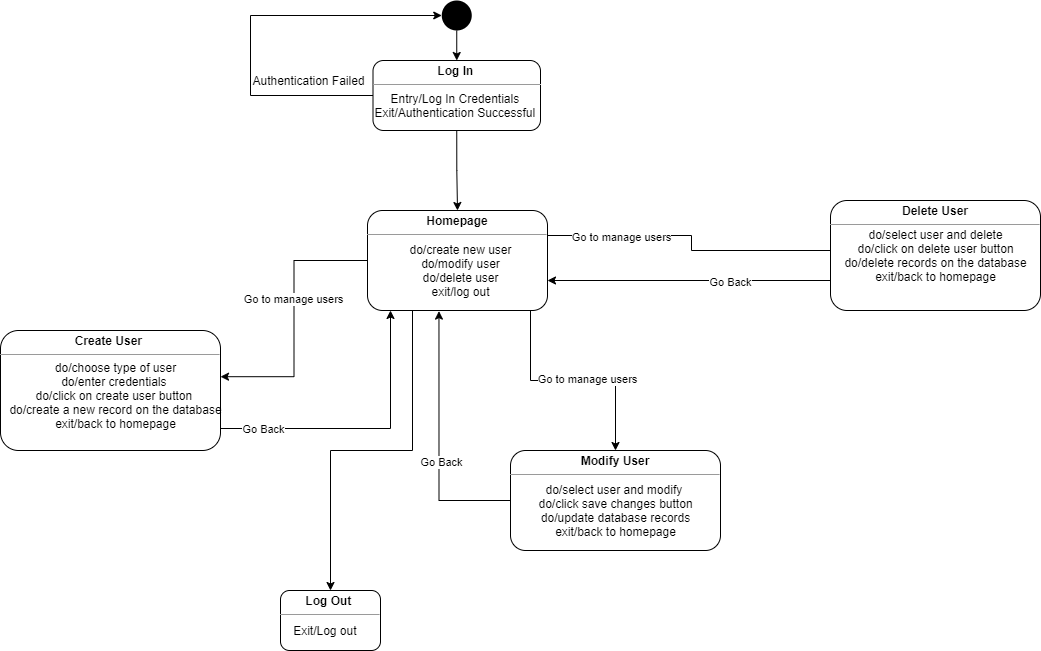

The diagram above was exported from draw.io. Its source (the exported page's mxGraphModel, read from the mxfile embedded in the PNG):
<mxGraphModel dx="1038" dy="579" grid="1" gridSize="10" guides="1" tooltips="1" connect="1" arrows="1" fold="1" page="1" pageScale="1" pageWidth="1654" pageHeight="2336" math="0" shadow="0">
  <root>
    <mxCell id="0" />
    <mxCell id="1" parent="0" />
    <mxCell id="0Qyv19yuL-wj4fvVO00Z-8" style="edgeStyle=orthogonalEdgeStyle;rounded=0;orthogonalLoop=1;jettySize=auto;html=1;exitX=0.5;exitY=1;exitDx=0;exitDy=0;entryX=0.5;entryY=0;entryDx=0;entryDy=0;" edge="1" parent="1" source="0Qyv19yuL-wj4fvVO00Z-1" target="0Qyv19yuL-wj4fvVO00Z-3">
      <mxGeometry relative="1" as="geometry" />
    </mxCell>
    <mxCell id="0Qyv19yuL-wj4fvVO00Z-1" value="" style="ellipse;fillColor=#000000;strokeColor=none;" vertex="1" parent="1">
      <mxGeometry x="591.25" y="50" width="30" height="30" as="geometry" />
    </mxCell>
    <mxCell id="0Qyv19yuL-wj4fvVO00Z-10" style="edgeStyle=orthogonalEdgeStyle;rounded=0;orthogonalLoop=1;jettySize=auto;html=1;exitX=0;exitY=0.5;exitDx=0;exitDy=0;entryX=0;entryY=0.5;entryDx=0;entryDy=0;" edge="1" parent="1" source="0Qyv19yuL-wj4fvVO00Z-3" target="0Qyv19yuL-wj4fvVO00Z-1">
      <mxGeometry relative="1" as="geometry">
        <Array as="points">
          <mxPoint x="400" y="145" />
          <mxPoint x="400" y="65" />
        </Array>
      </mxGeometry>
    </mxCell>
    <mxCell id="0Qyv19yuL-wj4fvVO00Z-16" style="edgeStyle=orthogonalEdgeStyle;rounded=0;orthogonalLoop=1;jettySize=auto;html=1;exitX=0.5;exitY=1;exitDx=0;exitDy=0;" edge="1" parent="1" source="0Qyv19yuL-wj4fvVO00Z-3" target="0Qyv19yuL-wj4fvVO00Z-14">
      <mxGeometry relative="1" as="geometry" />
    </mxCell>
    <mxCell id="0Qyv19yuL-wj4fvVO00Z-3" value="&lt;p style=&quot;margin: 0px ; margin-top: 4px ; text-align: center&quot;&gt;&lt;b&gt;Log In&amp;nbsp;&lt;/b&gt;&lt;/p&gt;&lt;hr size=&quot;1&quot;&gt;&lt;div style=&quot;height: 2px&quot;&gt;&amp;nbsp; &amp;nbsp; &amp;nbsp;&amp;nbsp;&lt;/div&gt;" style="verticalAlign=top;align=left;overflow=fill;fontSize=12;fontFamily=Helvetica;html=1;rounded=1;" vertex="1" parent="1">
      <mxGeometry x="522.5" y="110" width="167.5" height="70" as="geometry" />
    </mxCell>
    <mxCell id="0Qyv19yuL-wj4fvVO00Z-5" value="Entry/Log In Credentials&amp;nbsp;&lt;br&gt;Exit/Authentication Successful&amp;nbsp;" style="text;html=1;align=center;verticalAlign=middle;resizable=0;points=[];autosize=1;strokeColor=none;" vertex="1" parent="1">
      <mxGeometry x="516.25" y="140" width="180" height="30" as="geometry" />
    </mxCell>
    <mxCell id="0Qyv19yuL-wj4fvVO00Z-11" value="Authentication Failed" style="text;html=1;align=center;verticalAlign=middle;resizable=0;points=[];autosize=1;strokeColor=none;" vertex="1" parent="1">
      <mxGeometry x="392.5" y="120" width="130" height="20" as="geometry" />
    </mxCell>
    <mxCell id="0Qyv19yuL-wj4fvVO00Z-33" style="edgeStyle=orthogonalEdgeStyle;rounded=0;orthogonalLoop=1;jettySize=auto;html=1;exitX=0;exitY=0.5;exitDx=0;exitDy=0;entryX=1;entryY=0.385;entryDx=0;entryDy=0;entryPerimeter=0;" edge="1" parent="1" source="0Qyv19yuL-wj4fvVO00Z-14" target="0Qyv19yuL-wj4fvVO00Z-19">
      <mxGeometry relative="1" as="geometry" />
    </mxCell>
    <mxCell id="0Qyv19yuL-wj4fvVO00Z-34" value="Go to manage users" style="edgeLabel;html=1;align=center;verticalAlign=middle;resizable=0;points=[];" vertex="1" connectable="0" parent="0Qyv19yuL-wj4fvVO00Z-33">
      <mxGeometry x="-0.1486" y="-1" relative="1" as="geometry">
        <mxPoint as="offset" />
      </mxGeometry>
    </mxCell>
    <mxCell id="0Qyv19yuL-wj4fvVO00Z-42" style="edgeStyle=orthogonalEdgeStyle;rounded=0;orthogonalLoop=1;jettySize=auto;html=1;exitX=1;exitY=0.25;exitDx=0;exitDy=0;entryX=0.009;entryY=0.213;entryDx=0;entryDy=0;entryPerimeter=0;" edge="1" parent="1" source="0Qyv19yuL-wj4fvVO00Z-14" target="0Qyv19yuL-wj4fvVO00Z-32">
      <mxGeometry relative="1" as="geometry">
        <Array as="points">
          <mxPoint x="841" y="285" />
          <mxPoint x="841" y="300" />
          <mxPoint x="987" y="300" />
        </Array>
      </mxGeometry>
    </mxCell>
    <mxCell id="0Qyv19yuL-wj4fvVO00Z-43" value="Go to manage users" style="edgeLabel;html=1;align=center;verticalAlign=middle;resizable=0;points=[];" vertex="1" connectable="0" parent="0Qyv19yuL-wj4fvVO00Z-42">
      <mxGeometry x="-0.6656" y="-1" relative="1" as="geometry">
        <mxPoint x="20" as="offset" />
      </mxGeometry>
    </mxCell>
    <mxCell id="0Qyv19yuL-wj4fvVO00Z-44" style="edgeStyle=orthogonalEdgeStyle;rounded=0;orthogonalLoop=1;jettySize=auto;html=1;exitX=0.5;exitY=1;exitDx=0;exitDy=0;entryX=0.5;entryY=0;entryDx=0;entryDy=0;" edge="1" parent="1" source="0Qyv19yuL-wj4fvVO00Z-14" target="0Qyv19yuL-wj4fvVO00Z-29">
      <mxGeometry relative="1" as="geometry">
        <Array as="points">
          <mxPoint x="680" y="360" />
          <mxPoint x="680" y="430" />
          <mxPoint x="765" y="430" />
        </Array>
      </mxGeometry>
    </mxCell>
    <mxCell id="0Qyv19yuL-wj4fvVO00Z-47" value="Go to manage users" style="edgeLabel;html=1;align=center;verticalAlign=middle;resizable=0;points=[];" vertex="1" connectable="0" parent="0Qyv19yuL-wj4fvVO00Z-44">
      <mxGeometry x="0.3356" y="2" relative="1" as="geometry">
        <mxPoint as="offset" />
      </mxGeometry>
    </mxCell>
    <mxCell id="0Qyv19yuL-wj4fvVO00Z-51" style="edgeStyle=orthogonalEdgeStyle;rounded=0;orthogonalLoop=1;jettySize=auto;html=1;exitX=0.25;exitY=1;exitDx=0;exitDy=0;entryX=0.5;entryY=0;entryDx=0;entryDy=0;" edge="1" parent="1" source="0Qyv19yuL-wj4fvVO00Z-14" target="0Qyv19yuL-wj4fvVO00Z-48">
      <mxGeometry relative="1" as="geometry" />
    </mxCell>
    <mxCell id="0Qyv19yuL-wj4fvVO00Z-14" value="&lt;p style=&quot;margin: 0px ; margin-top: 4px ; text-align: center&quot;&gt;&lt;b&gt;Homepage&lt;/b&gt;&lt;/p&gt;&lt;hr size=&quot;1&quot;&gt;&lt;div style=&quot;height: 2px&quot;&gt;&lt;/div&gt;" style="verticalAlign=top;align=left;overflow=fill;fontSize=12;fontFamily=Helvetica;html=1;rounded=1;" vertex="1" parent="1">
      <mxGeometry x="517" y="260" width="180" height="100" as="geometry" />
    </mxCell>
    <mxCell id="0Qyv19yuL-wj4fvVO00Z-17" value="do/create new user&lt;br&gt;do/modify user&lt;br&gt;do/delete user&lt;br&gt;exit/log out" style="text;html=1;align=center;verticalAlign=middle;resizable=0;points=[];autosize=1;strokeColor=none;" vertex="1" parent="1">
      <mxGeometry x="550" y="290" width="120" height="60" as="geometry" />
    </mxCell>
    <mxCell id="0Qyv19yuL-wj4fvVO00Z-35" style="edgeStyle=orthogonalEdgeStyle;rounded=0;orthogonalLoop=1;jettySize=auto;html=1;exitX=1;exitY=0.75;exitDx=0;exitDy=0;" edge="1" parent="1" source="0Qyv19yuL-wj4fvVO00Z-19" target="0Qyv19yuL-wj4fvVO00Z-14">
      <mxGeometry relative="1" as="geometry">
        <Array as="points">
          <mxPoint x="540" y="478" />
        </Array>
      </mxGeometry>
    </mxCell>
    <mxCell id="0Qyv19yuL-wj4fvVO00Z-36" value="Go Back" style="edgeLabel;html=1;align=center;verticalAlign=middle;resizable=0;points=[];" vertex="1" connectable="0" parent="0Qyv19yuL-wj4fvVO00Z-35">
      <mxGeometry x="-0.6619" relative="1" as="geometry">
        <mxPoint as="offset" />
      </mxGeometry>
    </mxCell>
    <mxCell id="0Qyv19yuL-wj4fvVO00Z-19" value="&lt;p style=&quot;margin: 0px ; margin-top: 4px ; text-align: center&quot;&gt;&lt;b&gt;Create User&amp;nbsp;&lt;/b&gt;&lt;/p&gt;&lt;hr size=&quot;1&quot;&gt;&lt;div style=&quot;height: 2px&quot;&gt;&lt;/div&gt;" style="verticalAlign=top;align=left;overflow=fill;fontSize=12;fontFamily=Helvetica;html=1;rounded=1;" vertex="1" parent="1">
      <mxGeometry x="150" y="380" width="220" height="120" as="geometry" />
    </mxCell>
    <mxCell id="0Qyv19yuL-wj4fvVO00Z-28" value="do/choose type of user&lt;br&gt;do/enter credentials&amp;nbsp;&lt;br&gt;do/click on create user button&amp;nbsp;&lt;br&gt;do/create a new record on the database&lt;br&gt;exit/back to homepage" style="text;html=1;align=center;verticalAlign=middle;resizable=0;points=[];autosize=1;strokeColor=none;" vertex="1" parent="1">
      <mxGeometry x="150" y="410" width="230" height="70" as="geometry" />
    </mxCell>
    <mxCell id="0Qyv19yuL-wj4fvVO00Z-45" style="edgeStyle=orthogonalEdgeStyle;rounded=0;orthogonalLoop=1;jettySize=auto;html=1;exitX=0;exitY=0.5;exitDx=0;exitDy=0;entryX=0.397;entryY=1.006;entryDx=0;entryDy=0;entryPerimeter=0;" edge="1" parent="1" source="0Qyv19yuL-wj4fvVO00Z-29" target="0Qyv19yuL-wj4fvVO00Z-14">
      <mxGeometry relative="1" as="geometry" />
    </mxCell>
    <mxCell id="0Qyv19yuL-wj4fvVO00Z-46" value="Go Back" style="edgeLabel;html=1;align=center;verticalAlign=middle;resizable=0;points=[];" vertex="1" connectable="0" parent="0Qyv19yuL-wj4fvVO00Z-45">
      <mxGeometry x="-0.1591" y="-2" relative="1" as="geometry">
        <mxPoint as="offset" />
      </mxGeometry>
    </mxCell>
    <mxCell id="0Qyv19yuL-wj4fvVO00Z-29" value="&lt;p style=&quot;margin: 0px ; margin-top: 4px ; text-align: center&quot;&gt;&lt;b&gt;Modify User&lt;/b&gt;&lt;/p&gt;&lt;hr size=&quot;1&quot;&gt;&lt;div style=&quot;height: 2px&quot;&gt;&lt;/div&gt;" style="verticalAlign=top;align=left;overflow=fill;fontSize=12;fontFamily=Helvetica;html=1;rounded=1;" vertex="1" parent="1">
      <mxGeometry x="660" y="500" width="210" height="100" as="geometry" />
    </mxCell>
    <mxCell id="0Qyv19yuL-wj4fvVO00Z-30" value="do/select user and modify&amp;nbsp;&lt;br&gt;do/click save changes button&lt;br&gt;do/update database records&lt;br&gt;exit/back to homepage" style="text;html=1;align=center;verticalAlign=middle;resizable=0;points=[];autosize=1;strokeColor=none;" vertex="1" parent="1">
      <mxGeometry x="680" y="530" width="170" height="60" as="geometry" />
    </mxCell>
    <mxCell id="0Qyv19yuL-wj4fvVO00Z-39" style="edgeStyle=orthogonalEdgeStyle;rounded=0;orthogonalLoop=1;jettySize=auto;html=1;exitX=0;exitY=0.75;exitDx=0;exitDy=0;" edge="1" parent="1" source="0Qyv19yuL-wj4fvVO00Z-31" target="0Qyv19yuL-wj4fvVO00Z-14">
      <mxGeometry relative="1" as="geometry">
        <Array as="points">
          <mxPoint x="980" y="330" />
        </Array>
      </mxGeometry>
    </mxCell>
    <mxCell id="0Qyv19yuL-wj4fvVO00Z-40" value="Go Back" style="edgeLabel;html=1;align=center;verticalAlign=middle;resizable=0;points=[];" vertex="1" connectable="0" parent="0Qyv19yuL-wj4fvVO00Z-39">
      <mxGeometry x="-0.2799" y="1" relative="1" as="geometry">
        <mxPoint as="offset" />
      </mxGeometry>
    </mxCell>
    <mxCell id="0Qyv19yuL-wj4fvVO00Z-31" value="&lt;p style=&quot;margin: 0px ; margin-top: 4px ; text-align: center&quot;&gt;&lt;b&gt;Delete User&lt;/b&gt;&lt;/p&gt;&lt;hr size=&quot;1&quot;&gt;&lt;div style=&quot;height: 2px&quot;&gt;&lt;/div&gt;" style="verticalAlign=top;align=left;overflow=fill;fontSize=12;fontFamily=Helvetica;html=1;rounded=1;" vertex="1" parent="1">
      <mxGeometry x="980" y="250" width="210" height="110" as="geometry" />
    </mxCell>
    <mxCell id="0Qyv19yuL-wj4fvVO00Z-32" value="do/select user and delete&lt;br&gt;do/click on delete user button&lt;br&gt;do/delete records on the database&lt;br&gt;exit/back to homepage" style="text;html=1;align=center;verticalAlign=middle;resizable=0;points=[];autosize=1;strokeColor=none;" vertex="1" parent="1">
      <mxGeometry x="985" y="275" width="200" height="60" as="geometry" />
    </mxCell>
    <mxCell id="0Qyv19yuL-wj4fvVO00Z-48" value="&lt;p style=&quot;margin: 0px ; margin-top: 4px ; text-align: center&quot;&gt;&lt;b&gt;Log Out&amp;nbsp;&lt;/b&gt;&lt;/p&gt;&lt;hr size=&quot;1&quot;&gt;&lt;div style=&quot;height: 2px&quot;&gt;&lt;/div&gt;" style="verticalAlign=top;align=left;overflow=fill;fontSize=12;fontFamily=Helvetica;html=1;rounded=1;" vertex="1" parent="1">
      <mxGeometry x="430" y="640" width="100" height="60" as="geometry" />
    </mxCell>
    <mxCell id="0Qyv19yuL-wj4fvVO00Z-49" value="Exit/Log out&amp;nbsp;" style="text;html=1;align=center;verticalAlign=middle;resizable=0;points=[];autosize=1;strokeColor=none;" vertex="1" parent="1">
      <mxGeometry x="436.25" y="670" width="80" height="20" as="geometry" />
    </mxCell>
  </root>
</mxGraphModel>